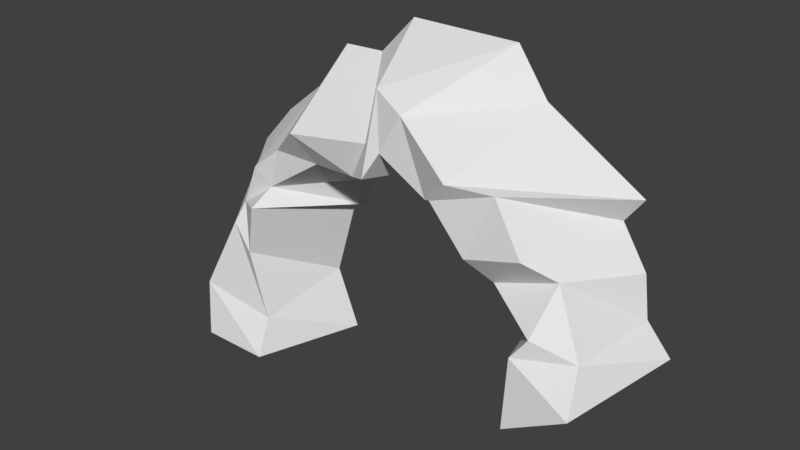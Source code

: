 # Source: CurveSharp.blend  (saved by Blender 2.79.0; exported with 4.5.12 LTS)
import bpy
from mathutils import Matrix  # noqa: F401  (used for matrix-valued properties, if any)

bpy.ops.wm.read_factory_settings(use_empty=True)
scene = bpy.context.scene
scene.name = 'Scene'

# ---- collections
col_collection_1 = bpy.data.collections.new('Collection 1'); scene.collection.children.link(col_collection_1)

# ---- materials (node trees are filled in below, after node groups)
mat_material = bpy.data.materials.new('Material')
mat_material.alpha_threshold = 0.0
mat_material.use_transparent_shadow = False
mat_material.roughness = 0.5
mat_material.line_color = (0.0, 0.0, 0.0, 1.0)

# ---- material node trees

# ---- world
world_world = bpy.data.worlds.new('World'); scene.world = world_world
world_world.color = (0.05088, 0.05088, 0.05088)
world_world.use_sun_shadow = False
world_world.sun_shadow_jitter_overblur = 0.0
world_world.cycles.sampling_method = 'MANUAL'

# ---- meshes
me_cube = bpy.data.meshes.new('Cube')
me_cube.from_pydata([(1.0, -5.96e-08, 0.0), (0.5, -1.5, 0.0), (-0.5, -1.5, 0.0), (-1.0, 3.576e-07, 0.0), (4.134, -5.364e-07, 0.5), (4.567, -1.5, 0.75), (5.433, -1.5, 1.25), (5.866, 0.0, 1.5), (2.831, -3.675e-07, 3.141), (2.505, -1.22, 3.554), (2.318, -1.033, 4.26), (2.034, 1.432e-07, 4.82), (0.6664, -1.418e-07, 0.834), (1.005, -2.668e-07, 1.987), (1.233, -2.451e-07, 2.048), (1.325, -2.697e-07, 2.454), (1.702, -4.083e-07, 2.708), (2.073, -4.11e-07, 2.95), (2.394, -3.771e-07, 2.92), (0.4657, -1.258, 0.5146), (0.2065, -1.284, 1.474), (0.3798, -1.353, 2.219), (0.418, -1.012, 2.424), (1.272, -1.007, 2.994), (1.953, -1.092, 3.053), (2.322, -1.332, 3.206), (-0.6326, -1.34, 0.7284), (-0.1598, -1.182, 1.779), (-0.06836, -1.044, 2.077), (0.2074, -1.087, 2.682), (0.5883, -1.023, 3.006), (1.105, -1.284, 3.455), (2.244, -1.166, 3.588), (-0.9899, 2.752e-07, 1.141), (-0.6555, 3.116e-07, 1.397), (-0.6938, 2.338e-07, 2.505), (-0.1782, 9.323e-08, 3.08), (0.4363, 9.609e-08, 3.586), (0.9252, 7.66e-08, 4.259), (1.52, 1.445e-07, 4.282), (3.087, -4.008e-07, 2.753), (3.606, -4.494e-07, 2.55), (3.631, -4.631e-07, 2.085), (3.999, -5.136e-07, 1.896), (3.223, -1.26, 3.196), (3.403, -1.409, 3.291), (3.832, -1.319, 2.656), (4.042, -0.9916, 2.286), (2.797, -1.188, 4.088), (3.673, -1.5, 3.599), (4.184, -1.257, 3.522), (4.569, -1.276, 2.85), (3.571, 5.298e-08, 4.814), (3.997, 4.388e-08, 4.205), (5.343, 6.427e-08, 3.376), (5.097, 1.831e-08, 3.041), (4.228, -5.421e-07, 1.722), (4.25, -5.445e-07, 1.195), (4.802, -1.393, 2.006), (4.592, -1.447, 1.72), (4.911, -0.99, 2.595), (5.358, -1.213, 1.816), (5.445, 2.23e-08, 2.481), (5.525, 1.371e-08, 1.898)], [], [(0, 1, 2, 3), (4, 7, 6, 5), (57, 4, 5, 59), (59, 5, 6, 61), (61, 6, 7, 63), (12, 0, 3, 33), (40, 8, 11, 52), (32, 10, 11, 39), (25, 9, 10, 32), (18, 8, 9, 25), (0, 12, 19, 1), (12, 13, 20, 19), (13, 14, 21, 20), (14, 15, 22, 21), (15, 16, 23, 22), (16, 17, 24, 23), (17, 18, 25, 24), (1, 19, 26, 2), (19, 20, 27, 26), (20, 21, 28, 27), (21, 22, 29, 28), (22, 23, 30, 29), (23, 24, 31, 30), (24, 25, 32, 31), (2, 26, 33, 3), (26, 27, 34, 33), (27, 28, 35, 34), (28, 29, 36, 35), (29, 30, 37, 36), (30, 31, 38, 37), (31, 32, 39, 38), (8, 18, 39, 11), (18, 17, 38, 39), (17, 16, 37, 38), (16, 15, 36, 37), (15, 14, 35, 36), (14, 13, 34, 35), (13, 12, 33, 34), (56, 43, 55, 62), (43, 42, 54, 55), (42, 41, 53, 54), (41, 40, 52, 53), (10, 48, 52, 11), (48, 49, 53, 52), (49, 50, 54, 53), (50, 51, 55, 54), (9, 44, 48, 10), (44, 45, 49, 48), (45, 46, 50, 49), (46, 47, 51, 50), (8, 40, 44, 9), (40, 41, 45, 44), (41, 42, 46, 45), (42, 43, 47, 46), (4, 57, 63, 7), (57, 56, 62, 63), (51, 60, 62, 55), (60, 61, 63, 62), (47, 58, 60, 51), (58, 59, 61, 60), (43, 56, 58, 47), (56, 57, 59, 58)])
me_cube.materials.append(mat_material)
me_cube.use_remesh_preserve_volume = False
me_cube.use_remesh_preserve_attributes = False
me_cube.use_mirror_vertex_groups = False
me_cube.update()

# ---- objects
ob_pathsegment = bpy.data.objects.new('PathSegment', me_cube)

# ---- transforms, parenting, visibility, modifiers, constraints
ob_pathsegment.location = (0.0, 0.0, 0.0)
ob_pathsegment.lock_rotations_4d = False
ob_pathsegment.empty_display_type = 'ARROWS'
ob_pathsegment.lineart.crease_threshold = 0.0

# ---- collection membership
col_collection_1.objects.link(ob_pathsegment)

# ---- scene / render settings (as saved in the file)
scene.frame_start = 1; scene.frame_end = 250; scene.frame_set(1)
scene.render.engine = 'BLENDER_EEVEE_NEXT'
scene.render.resolution_percentage = 50
scene.render.dither_intensity = 0.0
scene.cycles.use_denoising = False
scene.cycles.samples = 128
scene.cycles.sampling_pattern = 'TABULATED_SOBOL'
scene.cycles.use_adaptive_sampling = False
scene.cycles.use_light_tree = False
scene.cycles.blur_glossy = 0.0
scene.cycles.sample_clamp_indirect = 0.0
scene.view_settings.view_transform = 'Standard'
bpy.context.view_layer.update()

# ---- added for rendering (the .blend has no active camera and no usable light): camera, sun
cam_auto = bpy.data.cameras.new('AutoCamera')
cam_auto.lens = 50.0
cam_auto.sensor_width = 36.0
cam_auto.clip_end = 1000.0
ob_auto_camera = bpy.data.objects.new('AutoCamera', cam_auto)
scene.collection.objects.link(ob_auto_camera)
ob_auto_camera.location = (10.3176, -10.2115, 8.71754)
ob_auto_camera.rotation_euler = (1.09748, -7.21219e-08, 0.694738)
scene.camera = ob_auto_camera
light_auto_sun = bpy.data.lights.new('AutoSun', 'SUN')
light_auto_sun.energy = 3.0
light_auto_sun.angle = 0.0523599
ob_auto_sun = bpy.data.objects.new('AutoSun', light_auto_sun)
scene.collection.objects.link(ob_auto_sun)
ob_auto_sun.rotation_euler = (0.872665, 0.174533, 0.523599)
bpy.context.view_layer.update()
